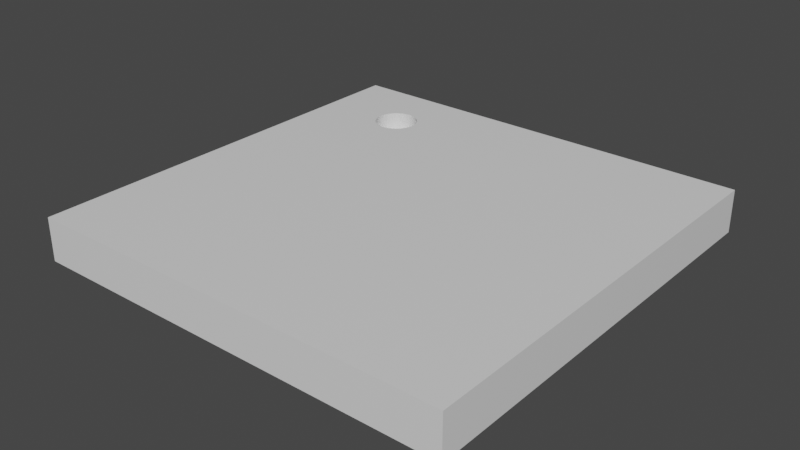 # Source: forCai_1_.blend  (saved by Blender 3.2.14; exported with 4.5.12 LTS)
import bpy
from mathutils import Matrix  # noqa: F401  (used for matrix-valued properties, if any)

bpy.ops.wm.read_factory_settings(use_empty=True)
scene = bpy.context.scene
scene.name = 'Scene'

# ---- collections
col_collection = bpy.data.collections.new('Collection'); scene.collection.children.link(col_collection)

# ---- materials (node trees are filled in below, after node groups)
mat_material = bpy.data.materials.new('Material')
mat_material.alpha_threshold = 0.0
mat_material.use_transparent_shadow = False
mat_material.line_color = (0.0, 0.0, 0.0, 1.0)

# ---- material node trees
mat_material.use_nodes = True; mat_material.node_tree.nodes.clear()
_N = mat_material.node_tree.nodes; _L = mat_material.node_tree.links
n0 = _N.new('ShaderNodeOutputMaterial'); n0.name = 'Material Output'; n0.location = (300, 300)
n1 = _N.new('ShaderNodeBsdfPrincipled'); n1.name = 'Principled BSDF'; n1.location = (10, 300)
n1.distribution = 'GGX'
n1.subsurface_method = 'RANDOM_WALK_SKIN'
n1.inputs[2].default_value = 0.4
n1.inputs[3].default_value = 1.45
n1.inputs[27].default_value = (0.0, 0.0, 0.0, 1.0)
n1.inputs[28].default_value = 1.0
_L.new(n1.outputs[0], n0.inputs[0])
n0.is_active_output = True

# ---- world
world_world = bpy.data.worlds.new('World'); scene.world = world_world
world_world.use_nodes = True; world_world.node_tree.nodes.clear()
_N = world_world.node_tree.nodes; _L = world_world.node_tree.links
n0 = _N.new('ShaderNodeOutputWorld'); n0.name = 'World Output'; n0.location = (300, 300)
n1 = _N.new('ShaderNodeBackground'); n1.name = 'Background'; n1.location = (10, 300)
n1.inputs[0].default_value = (0.05088, 0.05088, 0.05088, 1.0)
_L.new(n1.outputs[0], n0.inputs[0])
n0.is_active_output = True
world_world.color = (0.05088, 0.05088, 0.05088)
world_world.use_sun_shadow = False
world_world.sun_shadow_jitter_overblur = 0.0

# ---- meshes
me_cube = bpy.data.meshes.new('Cube')
me_cube.from_pydata([(1.0, 1.0, 1.0), (-0.5955, 0.7869, 0.04031), (1.0, 1.0, -1.0), (1.0, -1.0, 1.0), (-0.576, 0.785, 0.04031), (1.0, -1.0, -1.0), (-1.0, 1.0, 1.0), (-0.5573, 0.7793, 0.04031), (-1.0, 1.0, -1.0), (-0.54, 0.77, 0.04031), (-1.0, -1.0, 1.0), (-1.0, -1.0, -1.0), (-0.5248, 0.7576, 0.04031), (-0.5124, 0.7424, 0.04031), (-0.5032, 0.7252, 0.04031), (-0.4975, 0.7064, 0.04031), (-0.4955, 0.6869, 0.04031), (-0.4975, 0.6674, 0.04031), (-0.5032, 0.6486, 0.04031), (-0.5124, 0.6313, 0.04031), (-0.5248, 0.6162, 0.04031), (-0.54, 0.6037, 0.04031), (-0.5573, 0.5945, 0.04031), (-0.576, 0.5888, 0.04031), (-0.5955, 0.5869, 0.04031), (-0.6151, 0.5888, 0.04031), (-0.6338, 0.5945, 0.04031), (-0.6511, 0.6037, 0.04031), (-0.6663, 0.6162, 0.04031), (-0.6787, 0.6313, 0.04031), (-0.6879, 0.6486, 0.04031), (-0.6936, 0.6674, 0.04031), (-0.6955, 0.6869, 0.04031), (-0.6936, 0.7064, 0.04031), (-0.6879, 0.7252, 0.04031), (-0.6787, 0.7424, 0.04031), (-0.6663, 0.7576, 0.04031), (-0.6511, 0.77, 0.04031), (-0.6338, 0.7793, 0.04031), (-0.6151, 0.785, 0.04031), (-0.6955, 0.6869, 1.0), (-0.6936, 0.6674, 1.0), (-0.6936, 0.7064, 1.0), (-0.6879, 0.6486, 1.0), (-0.6787, 0.7424, 1.0), (-0.6787, 0.6313, 1.0), (-0.6879, 0.7252, 1.0), (-0.6663, 0.6162, 1.0), (-0.6511, 0.77, 1.0), (-0.6151, 0.5888, 1.0), (-0.6338, 0.5945, 1.0), (-0.6151, 0.785, 1.0), (-0.6511, 0.6037, 1.0), (-0.6338, 0.7793, 1.0), (-0.6663, 0.7576, 1.0), (-0.576, 0.5888, 1.0), (-0.576, 0.785, 1.0), (-0.54, 0.6037, 1.0), (-0.54, 0.77, 1.0), (-0.5573, 0.5945, 1.0), (-0.5573, 0.7793, 1.0), (-0.5124, 0.6313, 1.0), (-0.5124, 0.7424, 1.0), (-0.4955, 0.6869, 1.0), (-0.4975, 0.7064, 1.0), (-0.4975, 0.6674, 1.0), (-0.5032, 0.7252, 1.0), (-0.5032, 0.6486, 1.0), (-0.5248, 0.7576, 1.0), (-0.5248, 0.6162, 1.0), (-0.5955, 0.5869, 1.0), (-0.5955, 0.7869, 1.0)], [], [(44, 6, 10, 3, 0, 64, 63, 65, 67, 61, 69, 57, 59, 55, 70, 49, 50, 52, 47, 45, 43, 41, 40, 42, 46), (64, 0, 6, 44, 54, 48, 53, 51, 71, 56, 60, 58, 68, 62, 66), (5, 3, 10, 11), (11, 10, 6, 8), (8, 2, 5, 11), (2, 0, 3, 5), (8, 6, 0, 2), (71, 1, 4, 56), (56, 4, 7, 60), (60, 7, 9, 58), (58, 9, 12, 68), (12, 13, 62, 68), (13, 14, 66, 62), (14, 15, 64, 66), (15, 16, 63, 64), (16, 17, 65, 63), (17, 18, 67, 65), (18, 19, 61, 67), (19, 20, 69, 61), (20, 21, 57, 69), (21, 22, 59, 57), (22, 23, 55, 59), (23, 24, 70, 55), (24, 25, 49, 70), (25, 26, 50, 49), (26, 27, 52, 50), (27, 28, 47, 52), (47, 28, 29, 45), (45, 29, 30, 43), (43, 30, 31, 41), (41, 31, 32, 40), (40, 32, 33, 42), (42, 33, 34, 46), (46, 34, 35, 44), (44, 35, 36, 54), (54, 36, 37, 48), (48, 37, 38, 53), (53, 38, 39, 51), (51, 39, 1, 71), (31, 30, 29, 28, 27, 26, 25, 24, 23, 22, 21, 20, 19, 18, 17, 16, 15, 14, 13, 12, 9, 7, 4, 1, 39, 38, 37, 36, 35, 34, 33, 32)])
me_cube.polygons.foreach_set('material_index', [0, 0, 0, 0, 0, 0, 0, 1, 1, 1, 1, 1, 1, 1, 1, 1, 1, 1, 1, 1, 1, 1, 1, 1, 1, 1, 1, 1, 1, 1, 1, 1, 1, 1, 1, 1, 1, 1, 1, 1])
_uv = me_cube.uv_layers.new(name='UVMap')
_uv.uv.foreach_set('vector', [0.8348, 0.5322, 0.875, 0.5, 0.875, 0.75, 0.625, 0.75, 0.625, 0.5, 0.8122, 0.5367, 0.8119, 0.5391, 0.8122, 0.5416, 0.8129, 0.5439, 0.8141, 0.5461, 0.8156, 0.548, 0.8175, 0.5495, 0.8197, 0.5507, 0.822, 0.5514, 0.8244, 0.5516, 0.8269, 0.5514, 0.8292, 0.5507, 0.8314, 0.5495, 0.8333, 0.548, 0.8348, 0.5461, 0.836, 0.5439, 0.8367, 0.5416, 0.8369, 0.5391, 0.8367, 0.5367, 0.836, 0.5344, 0.8122, 0.5367, 0.625, 0.5, 0.875, 0.5, 0.8348, 0.5322, 0.8333, 0.5303, 0.8314, 0.5287, 0.8292, 0.5276, 0.8269, 0.5269, 0.8244, 0.5266, 0.822, 0.5269, 0.8197, 0.5276, 0.8175, 0.5287, 0.8156, 0.5303, 0.8141, 0.5322, 0.8129, 0.5344, 0.375, 0.75, 0.625, 0.75, 0.625, 1.0, 0.375, 1.0, 0.375, 0.0, 0.625, 0.0, 0.625, 0.25, 0.375, 0.25, 0.125, 0.5, 0.375, 0.5, 0.375, 0.75, 0.125, 0.75, 0.375, 0.5, 0.625, 0.5, 0.625, 0.75, 0.375, 0.75, 0.375, 0.25, 0.625, 0.25, 0.625, 0.5, 0.375, 0.5, 1.0, 0.6234, 1.0, 0.5, 0.9688, 0.5, 0.9688, 0.6234, 0.9688, 0.6234, 0.9688, 0.5, 0.9375, 0.5, 0.9375, 0.6234, 0.9375, 0.6234, 0.9375, 0.5, 0.9062, 0.5, 0.9062, 0.6234, 0.9062, 0.6234, 0.9062, 0.5, 0.875, 0.5, 0.875, 0.6234, 0.875, 0.5, 0.8438, 0.5, 0.8438, 0.6234, 0.875, 0.6234, 0.8438, 0.5, 0.8125, 0.5, 0.8125, 0.6234, 0.8438, 0.6234, 0.8125, 0.5, 0.7812, 0.5, 0.7812, 0.6234, 0.8125, 0.6234, 0.7812, 0.5, 0.75, 0.5, 0.75, 0.6234, 0.7812, 0.6234, 0.75, 0.5, 0.7188, 0.5, 0.7188, 0.6234, 0.75, 0.6234, 0.7188, 0.5, 0.6875, 0.5, 0.6875, 0.6234, 0.7188, 0.6234, 0.6875, 0.5, 0.6562, 0.5, 0.6562, 0.6234, 0.6875, 0.6234, 0.6562, 0.5, 0.625, 0.5, 0.625, 0.6234, 0.6562, 0.6234, 0.625, 0.5, 0.5938, 0.5, 0.5938, 0.6234, 0.625, 0.6234, 0.5938, 0.5, 0.5625, 0.5, 0.5625, 0.6234, 0.5938, 0.6234, 0.5625, 0.5, 0.5312, 0.5, 0.5312, 0.6234, 0.5625, 0.6234, 0.5312, 0.5, 0.5, 0.5, 0.5, 0.6234, 0.5312, 0.6234, 0.5, 0.5, 0.4688, 0.5, 0.4688, 0.6234, 0.5, 0.6234, 0.4688, 0.5, 0.4375, 0.5, 0.4375, 0.6234, 0.4688, 0.6234, 0.4375, 0.5, 0.4062, 0.5, 0.4062, 0.6234, 0.4375, 0.6234, 0.4062, 0.5, 0.375, 0.5, 0.375, 0.6234, 0.4062, 0.6234, 0.375, 0.6234, 0.375, 0.5, 0.3438, 0.5, 0.3438, 0.6234, 0.3438, 0.6234, 0.3438, 0.5, 0.3125, 0.5, 0.3125, 0.6234, 0.3125, 0.6234, 0.3125, 0.5, 0.2812, 0.5, 0.2812, 0.6234, 0.2812, 0.6234, 0.2812, 0.5, 0.25, 0.5, 0.25, 0.6234, 0.25, 0.6234, 0.25, 0.5, 0.2188, 0.5, 0.2188, 0.6234, 0.2188, 0.6234, 0.2188, 0.5, 0.1875, 0.5, 0.1875, 0.6234, 0.1875, 0.6234, 0.1875, 0.5, 0.1562, 0.5, 0.1562, 0.6234, 0.1562, 0.6234, 0.1562, 0.5, 0.125, 0.5, 0.125, 0.6234, 0.125, 0.6234, 0.125, 0.5, 0.09375, 0.5, 0.09375, 0.6234, 0.09375, 0.6234, 0.09375, 0.5, 0.0625, 0.5, 0.0625, 0.6234, 0.0625, 0.6234, 0.0625, 0.5, 0.03125, 0.5, 0.03125, 0.6234, 0.03125, 0.6234, 0.03125, 0.5, 0.0, 0.5, 0.0, 0.6234, 0.5146, 0.2032, 0.5283, 0.1582, 0.5504, 0.1167, 0.5803, 0.08029, 0.6167, 0.05045, 0.6582, 0.02827, 0.7032, 0.01461, 0.75, 0.01, 0.7968, 0.01461, 0.8418, 0.02827, 0.8833, 0.05045, 0.9197, 0.08029, 0.9496, 0.1167, 0.9717, 0.1582, 0.9854, 0.2032, 0.99, 0.25, 0.9854, 0.2968, 0.9717, 0.3418, 0.9496, 0.3833, 0.9197, 0.4197, 0.8833, 0.4496, 0.8418, 0.4717, 0.7968, 0.4854, 0.75, 0.49, 0.7032, 0.4854, 0.6582, 0.4717, 0.6167, 0.4496, 0.5803, 0.4197, 0.5504, 0.3833, 0.5283, 0.3418, 0.5146, 0.2968, 0.51, 0.25])
me_cube.materials.append(mat_material)
me_cube.materials.append(None)
me_cube.use_mirror_vertex_groups = False
me_cube.update()

# ---- objects
ob_cube = bpy.data.objects.new('Cube', me_cube)

# ---- transforms, parenting, visibility, modifiers, constraints
ob_cube.location = (0.0, 0.0, 0.0)
ob_cube.scale = (10.0, 10.0, 1.0)
ob_cube.lock_rotations_4d = False
ob_cube.empty_display_type = 'ARROWS'
ob_cube.lineart.crease_threshold = 0.0

# ---- collection membership
col_collection.objects.link(ob_cube)

# ---- scene / render settings (as saved in the file)
scene.frame_start = 1; scene.frame_end = 250; scene.frame_set(1)
scene.render.engine = 'BLENDER_EEVEE_NEXT'
scene.cycles.sampling_pattern = 'TABULATED_SOBOL'
scene.cycles.use_light_tree = False
scene.view_settings.view_transform = 'Filmic'
bpy.context.view_layer.update()

# ---- added for rendering (the .blend has no active camera and no usable light): camera, sun
cam_auto = bpy.data.cameras.new('AutoCamera')
cam_auto.lens = 50.0
cam_auto.sensor_width = 36.0
cam_auto.clip_end = 1000.0
ob_auto_camera = bpy.data.objects.new('AutoCamera', cam_auto)
scene.collection.objects.link(ob_auto_camera)
ob_auto_camera.location = (26.2346, -31.4816, 20.9877)
ob_auto_camera.rotation_euler = (1.09748, -7.21219e-08, 0.694738)
scene.camera = ob_auto_camera
light_auto_sun = bpy.data.lights.new('AutoSun', 'SUN')
light_auto_sun.energy = 3.0
light_auto_sun.angle = 0.0523599
ob_auto_sun = bpy.data.objects.new('AutoSun', light_auto_sun)
scene.collection.objects.link(ob_auto_sun)
ob_auto_sun.rotation_euler = (0.872665, 0.174533, 0.523599)
bpy.context.view_layer.update()
